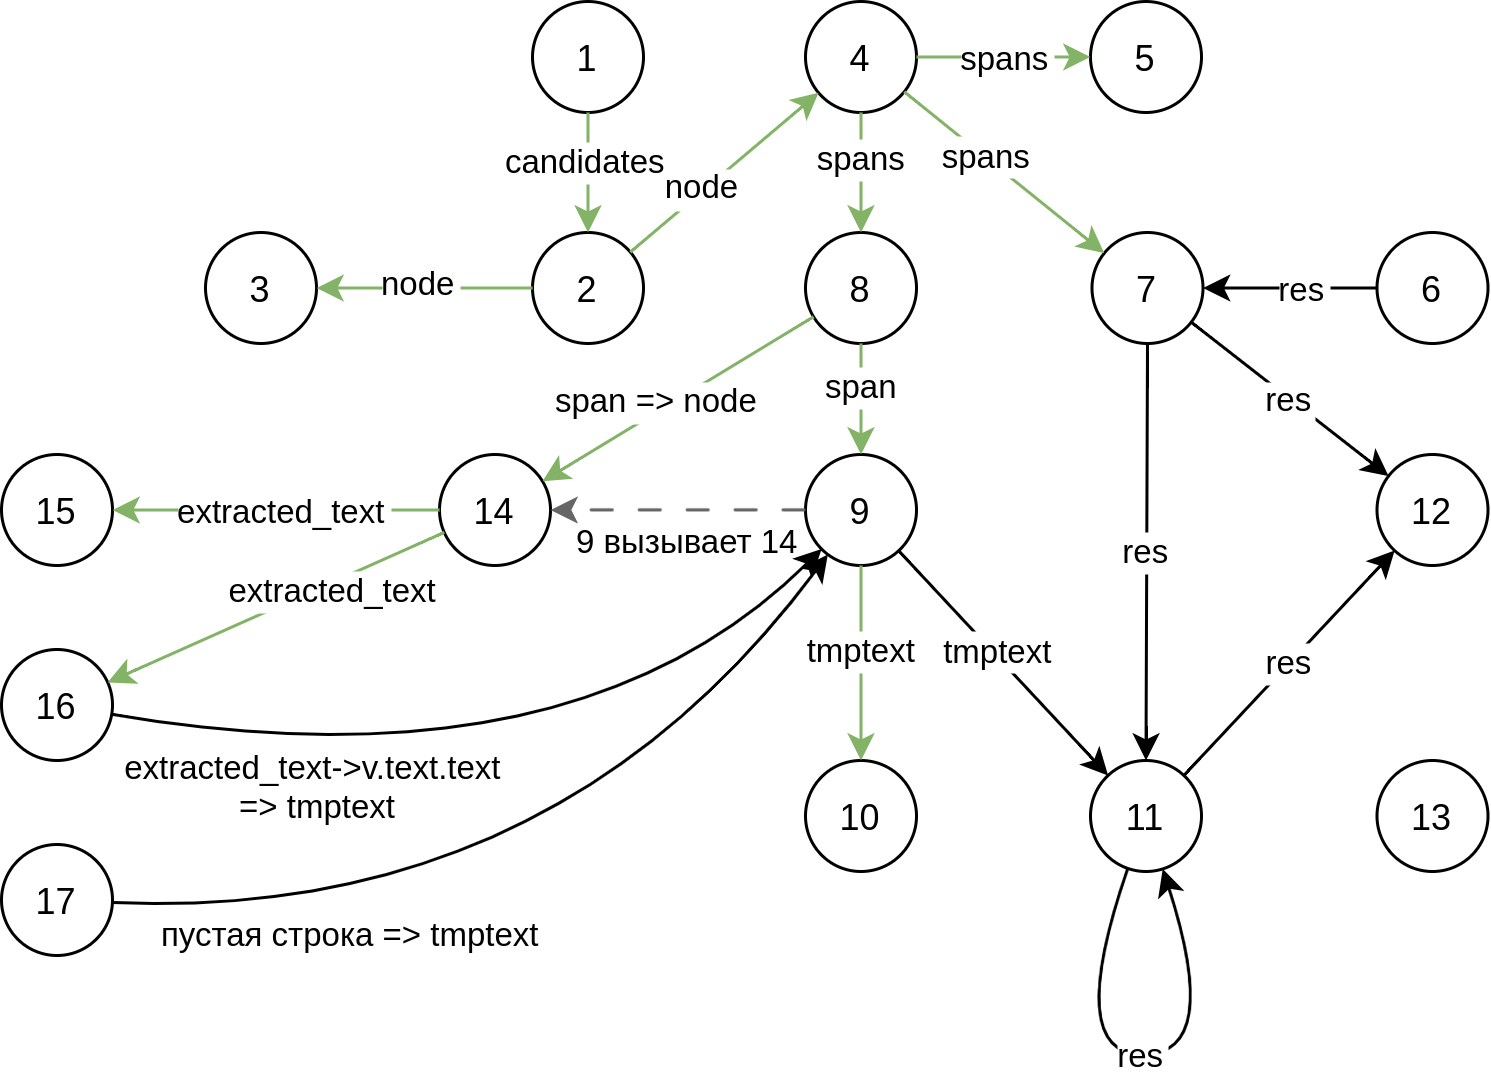

The diagram above was exported from draw.io. Its source (the exported page's mxGraphModel, read from the mxfile embedded in the PNG):
<mxGraphModel dx="465" dy="1050" grid="0" gridSize="10" guides="1" tooltips="1" connect="1" arrows="1" fold="1" page="0" pageScale="1" pageWidth="827" pageHeight="1169" math="0" shadow="0">
  <root>
    <mxCell id="0" />
    <mxCell id="1" parent="0" />
    <mxCell id="4" value="1" style="ellipse;aspect=fixed;" vertex="1" parent="1">
      <mxGeometry x="316" y="-49" width="37" height="37" as="geometry" />
    </mxCell>
    <mxCell id="5" value="2" style="ellipse;aspect=fixed;" vertex="1" parent="1">
      <mxGeometry x="316" y="28" width="37" height="37" as="geometry" />
    </mxCell>
    <mxCell id="6" value="3" style="ellipse;aspect=fixed;" vertex="1" parent="1">
      <mxGeometry x="207" y="28" width="37" height="37" as="geometry" />
    </mxCell>
    <mxCell id="7" value="4" style="ellipse;aspect=fixed;" vertex="1" parent="1">
      <mxGeometry x="407" y="-49" width="37" height="37" as="geometry" />
    </mxCell>
    <mxCell id="8" value="5" style="ellipse;aspect=fixed;" vertex="1" parent="1">
      <mxGeometry x="502" y="-49" width="37" height="37" as="geometry" />
    </mxCell>
    <mxCell id="9" value="6" style="ellipse;aspect=fixed;" vertex="1" parent="1">
      <mxGeometry x="597.5" y="28" width="37" height="37" as="geometry" />
    </mxCell>
    <mxCell id="10" value="7" style="ellipse;aspect=fixed;" vertex="1" parent="1">
      <mxGeometry x="502.5" y="28" width="37" height="37" as="geometry" />
    </mxCell>
    <mxCell id="11" value="8" style="ellipse;aspect=fixed;" vertex="1" parent="1">
      <mxGeometry x="407" y="28" width="37" height="37" as="geometry" />
    </mxCell>
    <mxCell id="12" value="9" style="ellipse;aspect=fixed;" vertex="1" parent="1">
      <mxGeometry x="407" y="102" width="37" height="37" as="geometry" />
    </mxCell>
    <mxCell id="13" value="10" style="ellipse;aspect=fixed;" vertex="1" parent="1">
      <mxGeometry x="407" y="204" width="37" height="37" as="geometry" />
    </mxCell>
    <mxCell id="14" value="11" style="ellipse;aspect=fixed;" vertex="1" parent="1">
      <mxGeometry x="502" y="204" width="37" height="37" as="geometry" />
    </mxCell>
    <mxCell id="15" value="12" style="ellipse;aspect=fixed;" vertex="1" parent="1">
      <mxGeometry x="597.5" y="102" width="37" height="37" as="geometry" />
    </mxCell>
    <mxCell id="16" value="13" style="ellipse;aspect=fixed;" vertex="1" parent="1">
      <mxGeometry x="597.5" y="204" width="37" height="37" as="geometry" />
    </mxCell>
    <mxCell id="17" value="14" style="ellipse;aspect=fixed;" vertex="1" parent="1">
      <mxGeometry x="285" y="102" width="37" height="37" as="geometry" />
    </mxCell>
    <mxCell id="18" value="15" style="ellipse;aspect=fixed;" vertex="1" parent="1">
      <mxGeometry x="139" y="102" width="37" height="37" as="geometry" />
    </mxCell>
    <mxCell id="20" value="16" style="ellipse;aspect=fixed;" vertex="1" parent="1">
      <mxGeometry x="139" y="167" width="37" height="37" as="geometry" />
    </mxCell>
    <mxCell id="21" value="17" style="ellipse;aspect=fixed;" vertex="1" parent="1">
      <mxGeometry x="139" y="232" width="37" height="37" as="geometry" />
    </mxCell>
    <mxCell id="45" value="" style="endArrow=classic;fillColor=#d5e8d4;strokeColor=#82b366;curved=1;" edge="1" parent="1" source="4" target="5">
      <mxGeometry width="50" height="50" relative="1" as="geometry">
        <mxPoint x="402" y="303" as="sourcePoint" />
        <mxPoint x="452" y="253" as="targetPoint" />
      </mxGeometry>
    </mxCell>
    <mxCell id="50" value="candidates" style="edgeLabel;align=center;verticalAlign=middle;resizable=0;points=[];" vertex="1" connectable="0" parent="45">
      <mxGeometry x="-0.2103" y="-1" relative="1" as="geometry">
        <mxPoint as="offset" />
      </mxGeometry>
    </mxCell>
    <mxCell id="48" value="" style="endArrow=classic;fillColor=#d5e8d4;strokeColor=#82b366;curved=1;" edge="1" parent="1" source="5" target="6">
      <mxGeometry width="50" height="50" relative="1" as="geometry">
        <mxPoint x="436" y="152" as="sourcePoint" />
        <mxPoint x="486" y="102" as="targetPoint" />
      </mxGeometry>
    </mxCell>
    <mxCell id="49" value="node" style="edgeLabel;align=center;verticalAlign=middle;resizable=0;points=[];" vertex="1" connectable="0" parent="48">
      <mxGeometry x="-0.1923" y="1" relative="1" as="geometry">
        <mxPoint x="-9" y="-3" as="offset" />
      </mxGeometry>
    </mxCell>
    <mxCell id="52" value="" style="endArrow=classic;fillColor=#d5e8d4;strokeColor=#82b366;curved=1;" edge="1" parent="1" source="5" target="7">
      <mxGeometry width="50" height="50" relative="1" as="geometry">
        <mxPoint x="325.99999999999886" y="56.5" as="sourcePoint" />
        <mxPoint x="236.99999999999875" y="56.5" as="targetPoint" />
      </mxGeometry>
    </mxCell>
    <mxCell id="53" value="node" style="edgeLabel;align=center;verticalAlign=middle;resizable=0;points=[];" vertex="1" connectable="0" parent="52">
      <mxGeometry x="-0.1923" y="1" relative="1" as="geometry">
        <mxPoint x="-1" as="offset" />
      </mxGeometry>
    </mxCell>
    <mxCell id="54" value="" style="endArrow=classic;fillColor=#d5e8d4;strokeColor=#82b366;curved=1;" edge="1" parent="1" source="7" target="8">
      <mxGeometry width="50" height="50" relative="1" as="geometry">
        <mxPoint x="391" y="234" as="sourcePoint" />
        <mxPoint x="441" y="184" as="targetPoint" />
      </mxGeometry>
    </mxCell>
    <mxCell id="55" value="spans" style="edgeLabel;align=center;verticalAlign=middle;resizable=0;points=[];" vertex="1" connectable="0" parent="54">
      <mxGeometry x="-0.1925" relative="1" as="geometry">
        <mxPoint x="6" as="offset" />
      </mxGeometry>
    </mxCell>
    <mxCell id="56" value="" style="endArrow=classic;fillColor=#d5e8d4;strokeColor=#82b366;curved=1;" edge="1" parent="1" source="7" target="10">
      <mxGeometry width="50" height="50" relative="1" as="geometry">
        <mxPoint x="452" y="-26" as="sourcePoint" />
        <mxPoint x="512.0000000000017" y="-20.5" as="targetPoint" />
      </mxGeometry>
    </mxCell>
    <mxCell id="57" value="spans" style="edgeLabel;align=center;verticalAlign=middle;resizable=0;points=[];" vertex="1" connectable="0" parent="56">
      <mxGeometry x="-0.1925" relative="1" as="geometry">
        <mxPoint y="-1" as="offset" />
      </mxGeometry>
    </mxCell>
    <mxCell id="58" value="" style="endArrow=classic;curved=1;" edge="1" parent="1" source="9" target="10">
      <mxGeometry width="50" height="50" relative="1" as="geometry">
        <mxPoint x="540.5" y="126" as="sourcePoint" />
        <mxPoint x="590.5" y="76" as="targetPoint" />
      </mxGeometry>
    </mxCell>
    <mxCell id="59" value="res" style="edgeLabel;align=center;verticalAlign=middle;resizable=0;points=[];" vertex="1" connectable="0" parent="58">
      <mxGeometry x="-0.3508" relative="1" as="geometry">
        <mxPoint x="-6" as="offset" />
      </mxGeometry>
    </mxCell>
    <mxCell id="60" value="" style="endArrow=classic;fillColor=#d5e8d4;strokeColor=#82b366;curved=1;" edge="1" parent="1" source="7" target="11">
      <mxGeometry width="50" height="50" relative="1" as="geometry">
        <mxPoint x="449.92199000771245" y="-8.91310204508568" as="sourcePoint" />
        <mxPoint x="516.5845511692247" y="44.90496507089824" as="targetPoint" />
      </mxGeometry>
    </mxCell>
    <mxCell id="61" value="spans" style="edgeLabel;align=center;verticalAlign=middle;resizable=0;points=[];" vertex="1" connectable="0" parent="60">
      <mxGeometry x="-0.1925" relative="1" as="geometry">
        <mxPoint y="-1" as="offset" />
      </mxGeometry>
    </mxCell>
    <mxCell id="62" value="" style="endArrow=classic;fillColor=#d5e8d4;strokeColor=#82b366;curved=1;" edge="1" parent="1" source="11" target="12">
      <mxGeometry width="50" height="50" relative="1" as="geometry">
        <mxPoint x="381" y="126" as="sourcePoint" />
        <mxPoint x="431" y="76" as="targetPoint" />
      </mxGeometry>
    </mxCell>
    <mxCell id="63" value="span" style="edgeLabel;align=center;verticalAlign=middle;resizable=0;points=[];" vertex="1" connectable="0" parent="62">
      <mxGeometry x="-0.3961" y="-1" relative="1" as="geometry">
        <mxPoint x="1" y="3" as="offset" />
      </mxGeometry>
    </mxCell>
    <mxCell id="64" value="" style="endArrow=classic;fillColor=#d5e8d4;strokeColor=#82b366;curved=1;" edge="1" parent="1" source="11" target="17">
      <mxGeometry width="50" height="50" relative="1" as="geometry">
        <mxPoint x="402" y="121" as="sourcePoint" />
        <mxPoint x="332" y="219" as="targetPoint" />
      </mxGeometry>
    </mxCell>
    <mxCell id="65" value="span =&gt; node" style="edgeLabel;align=center;verticalAlign=middle;resizable=0;points=[];" vertex="1" connectable="0" parent="64">
      <mxGeometry x="0.2601" y="1" relative="1" as="geometry">
        <mxPoint x="4" y="-8" as="offset" />
      </mxGeometry>
    </mxCell>
    <mxCell id="67" value="" style="endArrow=classic;fillColor=#f5f5f5;strokeColor=#666666;dashed=1;dashPattern=8 8;curved=1;" edge="1" parent="1" source="12" target="17">
      <mxGeometry width="50" height="50" relative="1" as="geometry">
        <mxPoint x="282" y="269" as="sourcePoint" />
        <mxPoint x="332" y="219" as="targetPoint" />
      </mxGeometry>
    </mxCell>
    <mxCell id="68" value="9 вызывает 14" style="edgeLabel;align=center;verticalAlign=middle;resizable=0;points=[];" vertex="1" connectable="0" parent="67">
      <mxGeometry x="-0.2345" relative="1" as="geometry">
        <mxPoint x="-7" y="10" as="offset" />
      </mxGeometry>
    </mxCell>
    <mxCell id="69" value="" style="endArrow=classic;curved=1;fillColor=#d5e8d4;strokeColor=#82b366;" edge="1" parent="1" source="17" target="18">
      <mxGeometry width="50" height="50" relative="1" as="geometry">
        <mxPoint x="291" y="219" as="sourcePoint" />
        <mxPoint x="341" y="169" as="targetPoint" />
      </mxGeometry>
    </mxCell>
    <mxCell id="70" value="extracted_text" style="edgeLabel;align=center;verticalAlign=middle;resizable=0;points=[];" vertex="1" connectable="0" parent="69">
      <mxGeometry x="-0.3358" relative="1" as="geometry">
        <mxPoint x="-17" as="offset" />
      </mxGeometry>
    </mxCell>
    <mxCell id="72" value="" style="endArrow=classic;curved=1;fillColor=#d5e8d4;strokeColor=#82b366;" edge="1" parent="1" source="17" target="20">
      <mxGeometry width="50" height="50" relative="1" as="geometry">
        <mxPoint x="299.08570188373324" y="142.0964654018086" as="sourcePoint" />
        <mxPoint x="249.87697585791557" y="181.85729562426468" as="targetPoint" />
      </mxGeometry>
    </mxCell>
    <mxCell id="73" value="extracted_text" style="edgeLabel;align=center;verticalAlign=middle;resizable=0;points=[];" vertex="1" connectable="0" parent="72">
      <mxGeometry x="-0.3358" relative="1" as="geometry">
        <mxPoint y="2" as="offset" />
      </mxGeometry>
    </mxCell>
    <mxCell id="74" value="" style="endArrow=classic;curved=1;" edge="1" parent="1" source="20" target="12">
      <mxGeometry width="50" height="50" relative="1" as="geometry">
        <mxPoint x="378" y="259" as="sourcePoint" />
        <mxPoint x="428" y="209" as="targetPoint" />
        <Array as="points">
          <mxPoint x="330" y="215" />
        </Array>
      </mxGeometry>
    </mxCell>
    <mxCell id="80" value="extracted_text-&gt;v.text.text &#10;=&gt; tmptext" style="edgeLabel;align=center;verticalAlign=middle;resizable=0;points=[];" vertex="1" connectable="0" parent="74">
      <mxGeometry x="0.0237" y="2" relative="1" as="geometry">
        <mxPoint x="-69" y="2" as="offset" />
      </mxGeometry>
    </mxCell>
    <mxCell id="75" value="пустая строка =&gt; tmptext" style="endArrow=classic;curved=1;" edge="1" parent="1" source="21" target="12">
      <mxGeometry x="-0.4642" y="-7" width="50" height="50" relative="1" as="geometry">
        <mxPoint x="378" y="259" as="sourcePoint" />
        <mxPoint x="428" y="209" as="targetPoint" />
        <Array as="points">
          <mxPoint x="323" y="258" />
        </Array>
        <mxPoint as="offset" />
      </mxGeometry>
    </mxCell>
    <mxCell id="81" value="" style="endArrow=classic;curved=1;fillColor=#d5e8d4;strokeColor=#82b366;" edge="1" parent="1" source="12" target="13">
      <mxGeometry width="50" height="50" relative="1" as="geometry">
        <mxPoint x="419" y="285" as="sourcePoint" />
        <mxPoint x="469" y="235" as="targetPoint" />
      </mxGeometry>
    </mxCell>
    <mxCell id="82" value="tmptext" style="edgeLabel;align=center;verticalAlign=middle;resizable=0;points=[];" vertex="1" connectable="0" parent="81">
      <mxGeometry x="0.4027" y="-2" relative="1" as="geometry">
        <mxPoint x="2" y="-18" as="offset" />
      </mxGeometry>
    </mxCell>
    <mxCell id="83" value="res" style="endArrow=classic;curved=1;" edge="1" parent="1" source="10" target="14">
      <mxGeometry width="50" height="50" relative="1" as="geometry">
        <mxPoint x="442" y="285" as="sourcePoint" />
        <mxPoint x="492" y="235" as="targetPoint" />
      </mxGeometry>
    </mxCell>
    <mxCell id="85" value="" style="endArrow=classic;curved=1;" edge="1" parent="1" source="12" target="14">
      <mxGeometry width="50" height="50" relative="1" as="geometry">
        <mxPoint x="442" y="285" as="sourcePoint" />
        <mxPoint x="492" y="235" as="targetPoint" />
      </mxGeometry>
    </mxCell>
    <mxCell id="86" value="tmptext" style="edgeLabel;align=center;verticalAlign=middle;resizable=0;points=[];" vertex="1" connectable="0" parent="1">
      <mxGeometry x="433" y="131.00333333333347" as="geometry">
        <mxPoint x="38" y="36" as="offset" />
      </mxGeometry>
    </mxCell>
    <mxCell id="87" value="res" style="endArrow=classic;curved=1;" edge="1" parent="1" source="14" target="14">
      <mxGeometry width="50" height="50" relative="1" as="geometry">
        <mxPoint x="526" y="184" as="sourcePoint" />
        <mxPoint x="576" y="134" as="targetPoint" />
        <Array as="points">
          <mxPoint x="493" y="302" />
          <mxPoint x="546" y="302" />
        </Array>
      </mxGeometry>
    </mxCell>
    <mxCell id="88" value="res" style="endArrow=classic;curved=1;" edge="1" parent="1" source="14" target="15">
      <mxGeometry width="50" height="50" relative="1" as="geometry">
        <mxPoint x="526" y="184" as="sourcePoint" />
        <mxPoint x="576" y="134" as="targetPoint" />
      </mxGeometry>
    </mxCell>
    <mxCell id="89" value="res" style="endArrow=classic;curved=1;" edge="1" parent="1" source="10" target="15">
      <mxGeometry width="50" height="50" relative="1" as="geometry">
        <mxPoint x="526" y="184" as="sourcePoint" />
        <mxPoint x="576" y="134" as="targetPoint" />
      </mxGeometry>
    </mxCell>
  </root>
</mxGraphModel>